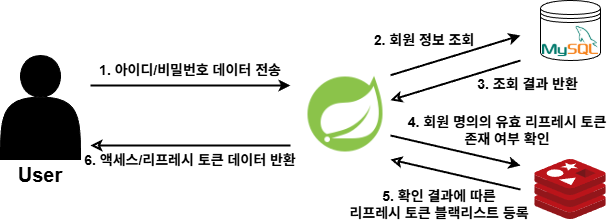

The diagram above was exported from draw.io. Its source (the exported page's mxGraphModel, read from the mxfile embedded in the PNG):
<mxGraphModel dx="-272" dy="276" grid="1" gridSize="10" guides="1" tooltips="1" connect="1" arrows="1" fold="1" page="1" pageScale="1" pageWidth="1169" pageHeight="827" math="0" shadow="0">
  <root>
    <mxCell id="0" />
    <mxCell id="1" parent="0" />
    <mxCell id="hufX_YqFwZFe0I7RAtcq-1" value="" style="shape=actor;whiteSpace=wrap;html=1;fillColor=#000000;" parent="1" vertex="1">
      <mxGeometry x="2430" y="1130" width="80" height="104" as="geometry" />
    </mxCell>
    <mxCell id="hufX_YqFwZFe0I7RAtcq-2" value="&lt;font style=&quot;font-size: 20px;&quot;&gt;&lt;b&gt;User&lt;/b&gt;&lt;/font&gt;" style="text;html=1;align=center;verticalAlign=middle;whiteSpace=wrap;rounded=0;" parent="1" vertex="1">
      <mxGeometry x="2440" y="1234" width="60" height="30" as="geometry" />
    </mxCell>
    <mxCell id="hufX_YqFwZFe0I7RAtcq-4" value="" style="shape=image;imageAspect=0;aspect=fixed;verticalLabelPosition=bottom;verticalAlign=top;image=data:image/png,(base64 omitted: 3656 chars);" parent="1" vertex="1">
      <mxGeometry x="2730" y="1144" width="90" height="90" as="geometry" />
    </mxCell>
    <mxCell id="hufX_YqFwZFe0I7RAtcq-6" value="" style="image;sketch=0;aspect=fixed;html=1;points=[];align=center;fontSize=12;image=img/lib/mscae/Cache_Redis_Product.svg;" parent="1" vertex="1">
      <mxGeometry x="2964.2899999999995" y="1234" width="71.43" height="60" as="geometry" />
    </mxCell>
    <mxCell id="hufX_YqFwZFe0I7RAtcq-7" value="" style="shape=datastore;whiteSpace=wrap;html=1;" parent="1" vertex="1">
      <mxGeometry x="2970" y="1075" width="60" height="60" as="geometry" />
    </mxCell>
    <mxCell id="hufX_YqFwZFe0I7RAtcq-8" value="" style="shape=image;imageAspect=0;aspect=fixed;verticalLabelPosition=bottom;verticalAlign=top;image=data:image/png,(base64 omitted: 3156 chars);" parent="1" vertex="1">
      <mxGeometry x="2972" y="1088" width="56" height="56" as="geometry" />
    </mxCell>
    <mxCell id="hufX_YqFwZFe0I7RAtcq-9" value="" style="endArrow=classic;startArrow=none;html=1;rounded=0;exitX=1;exitY=0.5;exitDx=0;exitDy=0;strokeWidth=2;startFill=0;" parent="1" edge="1">
      <mxGeometry width="50" height="50" relative="1" as="geometry">
        <mxPoint x="2820" y="1149.75" as="sourcePoint" />
        <mxPoint x="2950" y="1110" as="targetPoint" />
      </mxGeometry>
    </mxCell>
    <mxCell id="hufX_YqFwZFe0I7RAtcq-10" value="" style="endArrow=classic;startArrow=none;html=1;rounded=0;exitX=1;exitY=0.5;exitDx=0;exitDy=0;strokeWidth=2;startFill=0;" parent="1" edge="1">
      <mxGeometry width="50" height="50" relative="1" as="geometry">
        <mxPoint x="2820" y="1210" as="sourcePoint" />
        <mxPoint x="2950" y="1240" as="targetPoint" />
      </mxGeometry>
    </mxCell>
    <mxCell id="hufX_YqFwZFe0I7RAtcq-11" value="" style="endArrow=classic;startArrow=none;html=1;rounded=0;strokeWidth=2;startFill=0;" parent="1" edge="1">
      <mxGeometry width="50" height="50" relative="1" as="geometry">
        <mxPoint x="2520" y="1160" as="sourcePoint" />
        <mxPoint x="2720" y="1160" as="targetPoint" />
      </mxGeometry>
    </mxCell>
    <mxCell id="hufX_YqFwZFe0I7RAtcq-12" value="" style="endArrow=none;startArrow=classic;html=1;rounded=0;strokeWidth=2;startFill=0;" parent="1" edge="1">
      <mxGeometry width="50" height="50" relative="1" as="geometry">
        <mxPoint x="2520" y="1220" as="sourcePoint" />
        <mxPoint x="2720" y="1220" as="targetPoint" />
      </mxGeometry>
    </mxCell>
    <mxCell id="hufX_YqFwZFe0I7RAtcq-13" value="" style="endArrow=none;startArrow=classic;html=1;rounded=0;exitX=1;exitY=0.5;exitDx=0;exitDy=0;strokeWidth=2;startFill=0;" parent="1" edge="1">
      <mxGeometry width="50" height="50" relative="1" as="geometry">
        <mxPoint x="2820" y="1174.75" as="sourcePoint" />
        <mxPoint x="2950" y="1135" as="targetPoint" />
      </mxGeometry>
    </mxCell>
    <mxCell id="hufX_YqFwZFe0I7RAtcq-14" value="" style="endArrow=none;startArrow=classic;html=1;rounded=0;exitX=1;exitY=0.5;exitDx=0;exitDy=0;strokeWidth=2;startFill=0;" parent="1" edge="1">
      <mxGeometry width="50" height="50" relative="1" as="geometry">
        <mxPoint x="2820" y="1234" as="sourcePoint" />
        <mxPoint x="2950" y="1264" as="targetPoint" />
      </mxGeometry>
    </mxCell>
    <mxCell id="hufX_YqFwZFe0I7RAtcq-15" value="&lt;b style=&quot;&quot;&gt;&lt;font style=&quot;font-size: 14px;&quot;&gt;1. 아이디/비밀번호 데이터 전송&lt;/font&gt;&lt;/b&gt;" style="text;html=1;align=center;verticalAlign=middle;whiteSpace=wrap;rounded=0;" parent="1" vertex="1">
      <mxGeometry x="2510" y="1130" width="220" height="30" as="geometry" />
    </mxCell>
    <mxCell id="hufX_YqFwZFe0I7RAtcq-16" value="&lt;b style=&quot;&quot;&gt;&lt;font style=&quot;font-size: 14px;&quot;&gt;2. 회원 정보 조회&lt;/font&gt;&lt;/b&gt;" style="text;html=1;align=center;verticalAlign=middle;whiteSpace=wrap;rounded=0;" parent="1" vertex="1">
      <mxGeometry x="2744.29" y="1100" width="220" height="30" as="geometry" />
    </mxCell>
    <mxCell id="hufX_YqFwZFe0I7RAtcq-17" value="&lt;b style=&quot;&quot;&gt;&lt;font style=&quot;font-size: 14px;&quot;&gt;3. 조회 결과 반환&lt;/font&gt;&lt;/b&gt;" style="text;html=1;align=center;verticalAlign=middle;whiteSpace=wrap;rounded=0;" parent="1" vertex="1">
      <mxGeometry x="2904.52" y="1144" width="105.48" height="30" as="geometry" />
    </mxCell>
    <mxCell id="hufX_YqFwZFe0I7RAtcq-18" value="&lt;b style=&quot;&quot;&gt;&lt;font style=&quot;font-size: 14px;&quot;&gt;4. 회원 명의의 유효 리프레시 토큰 존재&lt;/font&gt;&lt;/b&gt;&lt;b style=&quot;background-color: transparent; color: light-dark(rgb(0, 0, 0), rgb(255, 255, 255));&quot;&gt;&lt;font style=&quot;font-size: 14px;&quot;&gt;&amp;nbsp;여부 확인&lt;/font&gt;&lt;/b&gt;" style="text;html=1;align=center;verticalAlign=middle;whiteSpace=wrap;rounded=0;" parent="1" vertex="1">
      <mxGeometry x="2832" y="1190" width="210" height="30" as="geometry" />
    </mxCell>
    <mxCell id="hufX_YqFwZFe0I7RAtcq-19" value="&lt;b style=&quot;&quot;&gt;&lt;font style=&quot;font-size: 14px;&quot;&gt;5. 확인 결과에 따른&lt;/font&gt;&lt;/b&gt;&lt;div&gt;&lt;b style=&quot;background-color: transparent; color: light-dark(rgb(0, 0, 0), rgb(255, 255, 255));&quot;&gt;&lt;font style=&quot;font-size: 14px;&quot;&gt;리프레시 토큰 블랙리스트 등록&lt;/font&gt;&lt;/b&gt;&lt;/div&gt;" style="text;html=1;align=center;verticalAlign=middle;whiteSpace=wrap;rounded=0;" parent="1" vertex="1">
      <mxGeometry x="2760" y="1264" width="218" height="30" as="geometry" />
    </mxCell>
    <mxCell id="hufX_YqFwZFe0I7RAtcq-20" value="&lt;b style=&quot;&quot;&gt;&lt;font style=&quot;font-size: 14px;&quot;&gt;6. 액세스/리프레시 토큰 데이터 반환&lt;/font&gt;&lt;/b&gt;" style="text;html=1;align=center;verticalAlign=middle;whiteSpace=wrap;rounded=0;" parent="1" vertex="1">
      <mxGeometry x="2510" y="1220" width="220" height="30" as="geometry" />
    </mxCell>
  </root>
</mxGraphModel>